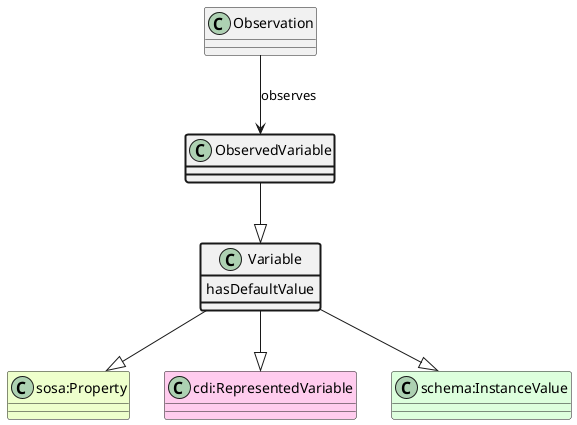

The diagram above was rendered by PlantUML. Its source (embedded in the PNG):
@startuml
class ObservedVariable  #line.bold
class Variable  
class "sosa:Property" #EEFFCC 
Variable --|> "sosa:Property"
class "cdi:RepresentedVariable" #FFCCEE 
Variable --|> "cdi:RepresentedVariable"
class "schema:InstanceValue" #DDFFDD 
Variable --|> "schema:InstanceValue"
ObservedVariable --|> Variable
class Observation 
Observation --> ObservedVariable : observes
class Variable #line.bold {
    hasDefaultValue
}
@enduml